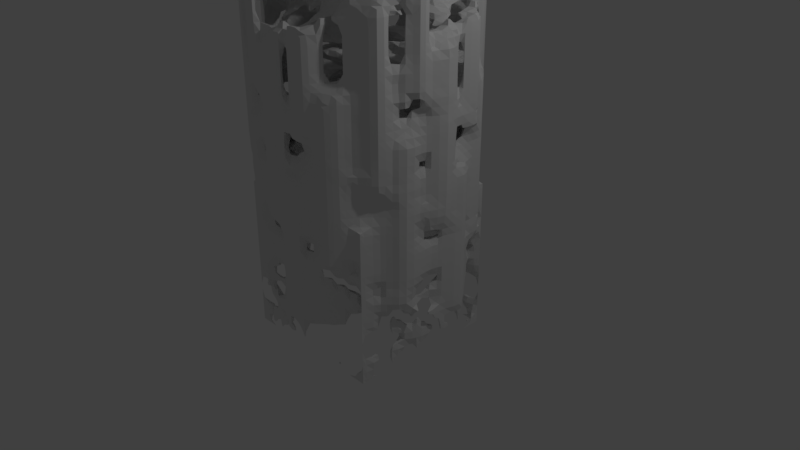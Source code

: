 # Source: Enemy_B.blend  (saved by Blender 2.79.7; exported with 4.5.12 LTS)
import bpy
from mathutils import Matrix  # noqa: F401  (used for matrix-valued properties, if any)

bpy.ops.wm.read_factory_settings(use_empty=True)
scene = bpy.context.scene
scene.name = 'Scene'

# ---- collections
col_collection_1 = bpy.data.collections.new('Collection 1'); scene.collection.children.link(col_collection_1)

# ---- materials (node trees are filled in below, after node groups)
mat_material = bpy.data.materials.new('Material')
mat_material.alpha_threshold = 0.0
mat_material.use_transparent_shadow = False
mat_material.roughness = 0.5
mat_material.line_color = (0.0, 0.0, 0.0, 1.0)

# ---- material node trees

# ---- world
world_world = bpy.data.worlds.new('World'); scene.world = world_world
world_world.color = (0.05088, 0.05088, 0.05088)
world_world.use_sun_shadow = False
world_world.sun_shadow_jitter_overblur = 0.0

# ---- cameras
cam_camera = bpy.data.cameras.new('Camera')
cam_camera.clip_end = 100.0
cam_camera.lens = 35.0
cam_camera.sensor_width = 32.0
cam_camera.sensor_height = 18.0
cam_camera.ortho_scale = 7.314
cam_camera.dof.focus_distance = 0.0
cam_camera.dof.aperture_fstop = 128.0

# ---- lights
light_lamp = bpy.data.lights.new('Lamp', 'POINT')
light_lamp.transmission_factor = 0.0
light_lamp.cutoff_distance = 30.0
light_lamp.energy = 100.0
light_lamp.shadow_buffer_clip_start = 1.001
light_lamp.shadow_soft_size = 0.1
light_lamp.shadow_maximum_resolution = 0.006
light_lamp.use_absolute_resolution = True

# ---- meshes
me_cube = bpy.data.meshes.new('Cube')
me_cube.from_pydata([(1.0, 1.0, -1.0), (1.0, -1.0, -1.0), (-1.0, -1.0, -1.0), (-1.0, 1.0, -1.0), (1.0, 1.0, 1.0), (1.0, -1.0, 1.0), (-1.0, -1.0, 1.0), (-1.0, 1.0, 1.0), (-0.264, 1.389, -0.5), (1.389, 0.264, -0.5), (0.264, -1.389, -0.5), (-1.389, -0.264, -0.5), (-0.264, 1.389, 1.5), (1.389, 0.264, 1.5), (0.264, -1.389, 1.5), (-1.389, -0.264, 1.5), (-1.297, 0.5636, 0.0), (0.5636, 1.297, 0.0), (1.297, -0.5636, 0.0), (-0.5636, -1.297, 0.0), (-1.297, 0.5636, 2.0), (0.5636, 1.297, 2.0), (1.297, -0.5636, 2.0), (-0.5636, -1.297, 2.0), (-1.196, -0.7551, 0.5), (-0.7551, 1.196, 0.5), (1.196, 0.7551, 0.5), (0.7551, -1.196, 0.5), (-1.196, -0.7551, 2.5), (-0.7551, 1.196, 2.5), (1.196, 0.7551, 2.5), (0.7551, -1.196, 2.5), (-0.04865, -1.413, 1.0), (-1.413, 0.04865, 1.0), (0.04865, 1.413, 1.0), (1.413, -0.04865, 1.0), (-0.04865, -1.413, 3.0), (-1.413, 0.04865, 3.0), (0.04865, 1.413, 3.0), (1.413, -0.04865, 3.0), (1.141, -0.8355, 1.5), (-0.8355, -1.141, 1.5), (-1.141, 0.8355, 1.5), (0.8355, 1.141, 1.5), (1.141, -0.8355, 3.5), (-0.8355, -1.141, 3.5), (-1.141, 0.8355, 3.5), (0.8355, 1.141, 3.5), (1.333, 0.4731, 2.0), (0.4731, -1.333, 2.0), (-1.333, -0.4731, 2.0), (-0.4731, 1.333, 2.0), (1.333, 0.4731, 4.0), (0.4731, -1.333, 4.0), (-1.333, -0.4731, 4.0), (-0.4731, 1.333, 4.0), (0.3589, 1.368, 2.5), (1.368, -0.3589, 2.5), (-0.3589, -1.368, 2.5), (-1.368, 0.3589, 2.5), (0.3589, 1.368, 4.5), (1.368, -0.3589, 4.5), (-0.3589, -1.368, 4.5), (-1.368, 0.3589, 4.5)], [], [(1, 0, 8, 9), (9, 8, 16, 17), (17, 16, 24, 25), (25, 24, 32, 33), (33, 32, 40, 41), (41, 40, 48, 49), (49, 48, 56, 57), (0, 3, 11, 8), (8, 11, 19, 16), (16, 19, 27, 24), (24, 27, 35, 32), (32, 35, 43, 40), (40, 43, 51, 48), (48, 51, 59, 56), (4, 0, 8, 12), (12, 8, 16, 20), (20, 16, 24, 28), (28, 24, 32, 36), (36, 32, 40, 44), (44, 40, 48, 52), (52, 48, 56, 60), (2, 1, 9, 10), (10, 9, 17, 18), (18, 17, 25, 26), (26, 25, 33, 34), (34, 33, 41, 42), (42, 41, 49, 50), (50, 49, 57, 58), (1, 5, 13, 9), (9, 13, 21, 17), (17, 21, 29, 25), (25, 29, 37, 33), (33, 37, 45, 41), (41, 45, 53, 49), (49, 53, 61, 57), (3, 2, 10, 11), (11, 10, 18, 19), (19, 18, 26, 27), (27, 26, 34, 35), (35, 34, 42, 43), (43, 42, 50, 51), (51, 50, 58, 59), (2, 6, 14, 10), (10, 14, 22, 18), (18, 22, 30, 26), (26, 30, 38, 34), (34, 38, 46, 42), (42, 46, 54, 50), (50, 54, 62, 58), (3, 7, 15, 11), (11, 15, 23, 19), (19, 23, 31, 27), (27, 31, 39, 35), (35, 39, 47, 43), (43, 47, 55, 51), (51, 55, 63, 59), (4, 5, 13, 12), (12, 13, 21, 20), (20, 21, 29, 28), (28, 29, 37, 36), (36, 37, 45, 44), (44, 45, 53, 52), (52, 53, 61, 60), (7, 4, 12, 15), (15, 12, 20, 23), (23, 20, 28, 31), (31, 28, 36, 39), (39, 36, 44, 47), (47, 44, 52, 55), (55, 52, 60, 63), (5, 6, 14, 13), (13, 14, 22, 21), (21, 22, 30, 29), (29, 30, 38, 37), (37, 38, 46, 45), (45, 46, 54, 53), (53, 54, 62, 61), (6, 7, 15, 14), (14, 15, 23, 22), (22, 23, 31, 30), (30, 31, 39, 38), (38, 39, 47, 46), (46, 47, 55, 54), (54, 55, 63, 62)])
me_cube.materials.append(mat_material)
me_cube.use_remesh_preserve_volume = False
me_cube.use_remesh_preserve_attributes = False
me_cube.use_mirror_vertex_groups = False
me_cube.update()

# ---- objects
ob_cube = bpy.data.objects.new('Cube', me_cube)
ob_lamp = bpy.data.objects.new('Lamp', light_lamp)
ob_camera = bpy.data.objects.new('Camera', cam_camera)

# ---- transforms, parenting, visibility, modifiers, constraints
ob_cube.location = (0.0, 0.0, 0.0)
ob_cube.lock_rotations_4d = False
ob_cube.empty_display_type = 'ARROWS'
ob_cube.lineart.crease_threshold = 0.0
_m = ob_cube.modifiers.new('Remesh', 'REMESH')
_m.scale = 0.8959
_m.octree_depth = 5
_m.sharpness = 0.0
ob_lamp.location = (4.076, 1.005, 5.904)
ob_lamp.rotation_euler = (0.6503, 0.05522, 1.866)
ob_lamp.lock_rotations_4d = False
ob_lamp.empty_display_type = 'ARROWS'
ob_lamp.color = (0.0, 0.0, 0.0, 0.0)
ob_lamp.lineart.crease_threshold = 0.0
ob_camera.location = (7.481, -6.508, 5.344)
ob_camera.rotation_euler = (1.109, 0.0, 0.8149)
ob_camera.lock_rotations_4d = False
ob_camera.empty_display_type = 'ARROWS'
ob_camera.color = (0.0, 0.0, 0.0, 0.0)
ob_camera.display_type = 'WIRE'
ob_camera.lineart.crease_threshold = 0.0

# ---- collection membership
col_collection_1.objects.link(ob_cube)
col_collection_1.objects.link(ob_lamp)
col_collection_1.objects.link(ob_camera)

# ---- scene / render settings (as saved in the file)
scene.camera = ob_camera
scene.frame_start = 1; scene.frame_end = 250; scene.frame_set(1)
scene.render.engine = 'BLENDER_EEVEE_NEXT'
scene.render.resolution_percentage = 50
scene.render.dither_intensity = 0.0
scene.cycles.use_denoising = False
scene.cycles.samples = 128
scene.cycles.sampling_pattern = 'TABULATED_SOBOL'
scene.cycles.use_adaptive_sampling = False
scene.cycles.use_light_tree = False
scene.view_settings.view_transform = 'Standard'
bpy.context.view_layer.update()
